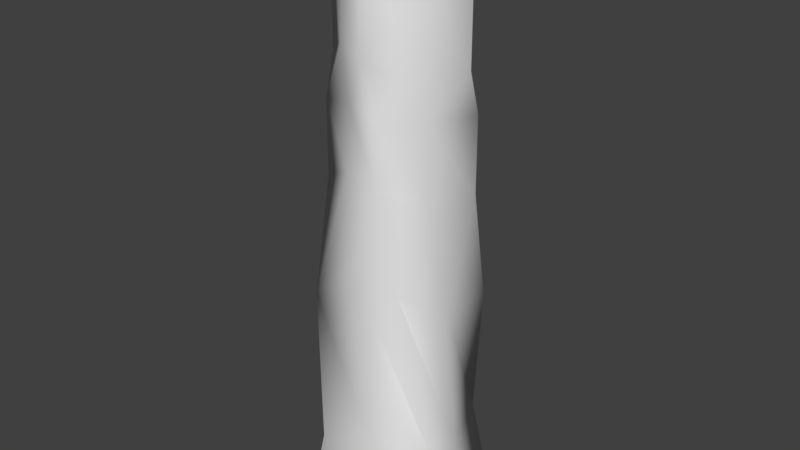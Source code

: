 # Source: earthspellpillar_v2.blend  (saved by Blender 2.78.0; exported with 4.5.12 LTS)
import bpy
from mathutils import Matrix  # noqa: F401  (used for matrix-valued properties, if any)

bpy.ops.wm.read_factory_settings(use_empty=True)
scene = bpy.context.scene
scene.name = 'Scene'

# ---- collections
col_collection_1 = bpy.data.collections.new('Collection 1'); scene.collection.children.link(col_collection_1)

# ---- materials (node trees are filled in below, after node groups)
mat_earthspelltexture = bpy.data.materials.new('earthspelltexture')
mat_earthspelltexture.alpha_threshold = 0.0
mat_earthspelltexture.use_transparent_shadow = False
mat_earthspelltexture.preview_render_type = 'CUBE'
mat_earthspelltexture.roughness = 0.5
mat_earthspelltexture.specular_intensity = 0.0

# ---- material node trees

# ---- world
world_world = bpy.data.worlds.new('World'); scene.world = world_world
world_world.color = (0.05088, 0.05088, 0.05088)
world_world.use_sun_shadow = False
world_world.sun_shadow_jitter_overblur = 0.0
world_world.cycles.sampling_method = 'MANUAL'

# ---- meshes
me_cube_001 = bpy.data.meshes.new('Cube.001')
me_cube_001.from_pydata([(-0.8665, -1.435, -0.9965), (0.3208, -1.299, -0.9965), (-1.435, 0.8665, -0.9965), (1.299, 0.3208, -0.9965), (1.435, -0.8665, -0.9965), (-0.3208, 1.299, -0.9965), (0.8665, 1.435, -0.9965), (-1.299, -0.3208, -0.9965), (-1.072, -0.2085, 0.9449), (-1.172, -0.2284, 0.9097), (-0.2111, 1.075, 0.9449), (-0.231, 1.176, 0.9097), (0.2119, -1.069, 0.9449), (0.2318, -1.17, 0.9097), (1.072, 0.2145, 0.9449), (1.173, 0.2344, 0.9097), (-0.7017, 0.4737, 0.9097), (0.4711, 0.7051, 0.9097), (0.7025, -0.4677, 0.9097), (-0.4703, -0.6991, 0.9097), (0.8795, -1.107, -0.1338), (-1.107, -0.8787, -0.274), (-0.8795, 1.108, -0.1338), (1.107, 0.8803, -0.274), (-0.1228, -1.07, -0.1083), (0.1228, 1.071, -0.2593), (-0.6623, -0.1636, -1.002), (-1.071, 0.1236, -0.1083), (1.071, -0.1221, -0.2593), (0.2318, -1.17, 0.5598), (-0.731, -1.211, -0.7581), (-1.211, 0.731, -0.688), (0.731, 1.211, -0.7581), (1.211, -0.731, -0.688), (-1.172, -0.2284, 0.5005), (-0.231, 1.176, 0.5598), (1.173, 0.2344, 0.5005), (0.2585, -1.046, -0.7054), (-0.5157, -0.7669, 0.5626), (-0.2585, 1.046, -0.7809), (0.5165, 0.7729, 0.4977), (-1.046, -0.2585, -0.7054), (-0.7695, 0.5192, 0.5626), (1.046, 0.2585, -0.7809), (0.7703, -0.5131, 0.4977), (-1.127, -0.4737, 0.36), (-1.127, -0.4737, 0.1114), (-0.4529, 1.142, 0.396), (-0.4529, 1.142, 0.1834), (1.162, 0.468, 0.36), (1.162, 0.468, 0.1114), (-0.346, -0.8755, 0.1863), (0.4888, -1.147, 0.1834), (-0.3189, -0.8105, 0.396), (0.3818, 0.8699, 0.1085), (0.3547, 0.8048, 0.36), (-0.8548, 0.3611, 0.1863), (-0.7897, 0.334, 0.396), (0.8906, -0.3667, 0.1085), (0.8256, -0.3396, 0.36), (0.4888, -1.147, 0.396), (-1.104, -0.2727, -0.9993), (-0.7365, -1.22, -0.9993), (-0.2727, 1.104, -0.9993), (-1.22, 0.7365, -0.9993), (0.2727, -1.104, -0.9993), (1.104, 0.2727, -0.9993), (0.7365, 1.22, -0.9993), (1.22, -0.7365, -0.9993), (-0.4419, -0.7318, -1.002), (-0.1636, 0.6623, -1.002), (-0.7318, 0.4419, -1.002), (0.1636, -0.6623, -1.002), (0.6623, 0.1636, -1.002), (0.4419, 0.7318, -1.002), (0.7318, -0.4419, -1.002), (1.553e-09, -2.473e-09, -1.002)], [], [(14, 10, 8, 12), (44, 18, 13, 29), (37, 24, 21, 30), (42, 16, 11, 35), (3, 4, 68, 66), (40, 17, 15, 36), (8, 10, 11, 16, 9), (10, 14, 15, 17, 11), (14, 12, 13, 18, 15), (12, 8, 9, 19, 13), (38, 19, 9, 34), (33, 20, 24, 37), (29, 13, 19, 38), (39, 25, 23, 32), (31, 22, 25, 39), (35, 11, 17, 40), (4, 1, 65, 68), (1, 0, 62, 65), (6, 3, 66, 67), (41, 27, 22, 31), (30, 21, 27, 41), (34, 9, 16, 42), (43, 28, 20, 33), (32, 23, 28, 43), (36, 15, 18, 44), (23, 25, 54, 50), (6, 32, 43, 3), (3, 43, 33, 4), (40, 36, 49, 55), (0, 30, 41, 7), (7, 41, 31, 2), (38, 34, 45, 53), (2, 31, 39, 5), (5, 39, 32, 6), (28, 23, 50, 58), (4, 33, 37, 1), (34, 42, 57, 45), (20, 28, 58, 52), (24, 20, 52, 51), (1, 37, 30, 0), (29, 38, 53, 60), (50, 49, 59, 58), (46, 45, 57, 56), (48, 47, 55, 54), (52, 60, 53, 51), (51, 53, 45, 46), (54, 55, 49, 50), (56, 57, 47, 48), (58, 59, 60, 52), (42, 35, 47, 57), (22, 27, 56, 48), (25, 22, 48, 54), (35, 40, 55, 47), (27, 21, 46, 56), (36, 44, 59, 49), (44, 29, 60, 59), (21, 24, 51, 46), (65, 62, 69, 72), (67, 66, 73, 74), (63, 67, 74, 70), (64, 63, 70, 71), (7, 2, 64, 61), (2, 5, 63, 64), (0, 7, 61, 62), (5, 6, 67, 63), (76, 73, 75, 72), (26, 76, 72, 69), (71, 70, 76, 26), (70, 74, 73, 76), (62, 61, 26, 69), (68, 65, 72, 75), (66, 68, 75, 73), (61, 64, 71, 26)])
me_cube_001.polygons.foreach_set('use_smooth', [True] * 73)
_uv = me_cube_001.uv_layers.new(name='UVMap')
_uv.uv.foreach_set('vector', [0.7891, 0.2897, 0.5879, 0.2573, 0.6089, 0.119, 0.7806, 0.1204, 0.7477, 0.8183, 0.7452, 0.9948, 0.6274, 0.9948, 0.6272, 0.834, 0.5041, 0.435, 0.505, 0.6248, 0.3769, 0.5722, 0.3757, 0.4073, 0.2532, 0.8574, 0.2536, 0.9948, 0.1342, 0.9948, 0.1321, 0.8746, 0.7544, 0.367, 0.6293, 0.367, 0.6293, 0.367, 0.7544, 0.367, 0.996, 0.8668, 0.996, 0.9948, 0.8642, 0.9948, 0.8688, 0.8406, 0.6089, 0.119, 0.5879, 0.2573, 0.5781, 0.2664, 0.5833, 0.2156, 0.5998, 0.1092, 0.5879, 0.2573, 0.7891, 0.2897, 0.7979, 0.2992, 0.7717, 0.2924, 0.5781, 0.2664, 0.7891, 0.2897, 0.7806, 0.1204, 0.792, 0.1084, 0.7996, 0.2704, 0.7979, 0.2992, 0.7806, 0.1204, 0.6089, 0.119, 0.5998, 0.1092, 0.7084, 0.1138, 0.792, 0.1084, 0.5074, 0.8421, 0.51, 0.9948, 0.3807, 0.9948, 0.3787, 0.8386, 0.6285, 0.4318, 0.6281, 0.6148, 0.505, 0.6248, 0.5041, 0.435, 0.6272, 0.834, 0.6274, 0.9948, 0.51, 0.9948, 0.5074, 0.8421, 0.996, 0.4885, 0.996, 0.629, 0.8748, 0.5959, 0.8801, 0.4322, 0.1234, 0.4611, 0.1276, 0.6453, 0.003251, 0.6245, 0.003251, 0.4811, 0.1321, 0.8746, 0.1342, 0.9948, 0.003251, 0.9948, 0.003251, 0.8595, 0.6293, 0.367, 0.5043, 0.367, 0.5043, 0.367, 0.6293, 0.367, 0.5043, 0.367, 0.375, 0.367, 0.375, 0.367, 0.5043, 0.367, 0.8834, 0.367, 0.7544, 0.367, 0.7544, 0.367, 0.8834, 0.367, 0.2482, 0.4495, 0.251, 0.6409, 0.1276, 0.6453, 0.1234, 0.4611, 0.3757, 0.4073, 0.3769, 0.5722, 0.251, 0.6409, 0.2482, 0.4495, 0.3787, 0.8386, 0.3807, 0.9948, 0.2536, 0.9948, 0.2532, 0.8574, 0.7536, 0.4281, 0.7513, 0.5823, 0.6281, 0.6148, 0.6285, 0.4318, 0.8801, 0.4322, 0.8748, 0.5959, 0.7513, 0.5823, 0.7536, 0.4281, 0.8688, 0.8406, 0.8642, 0.9948, 0.7452, 0.9948, 0.7477, 0.8183, 0.8748, 0.5959, 0.996, 0.629, 0.996, 0.7331, 0.8705, 0.7197, 0.8834, 0.367, 0.8801, 0.4322, 0.7536, 0.4281, 0.7544, 0.367, 0.7544, 0.367, 0.7536, 0.4281, 0.6285, 0.4318, 0.6293, 0.367, 0.996, 0.8668, 0.8688, 0.8406, 0.8682, 0.8123, 0.996, 0.8163, 0.375, 0.367, 0.3757, 0.4073, 0.2482, 0.4495, 0.2463, 0.367, 0.2463, 0.367, 0.2482, 0.4495, 0.1234, 0.4611, 0.1192, 0.3699, 0.5074, 0.8421, 0.3787, 0.8386, 0.3799, 0.8038, 0.5092, 0.7874, 0.1192, 0.3699, 0.1234, 0.4611, 0.003251, 0.4811, 0.002275, 0.3699, 0.996, 0.367, 0.996, 0.4885, 0.8801, 0.4322, 0.8834, 0.367, 0.7513, 0.5823, 0.8748, 0.5959, 0.8705, 0.7197, 0.7497, 0.6922, 0.6293, 0.367, 0.6285, 0.4318, 0.5041, 0.435, 0.5043, 0.367, 0.3787, 0.8386, 0.2532, 0.8574, 0.2524, 0.804, 0.3799, 0.8038, 0.6281, 0.6148, 0.7513, 0.5823, 0.7497, 0.6922, 0.6291, 0.7181, 0.505, 0.6248, 0.6281, 0.6148, 0.6291, 0.7181, 0.508, 0.7149, 0.5043, 0.367, 0.5041, 0.435, 0.3757, 0.4073, 0.375, 0.367, 0.6272, 0.834, 0.5074, 0.8421, 0.5092, 0.7874, 0.6288, 0.7965, 0.8705, 0.7197, 0.8682, 0.8123, 0.7484, 0.7788, 0.7497, 0.6922, 0.3792, 0.7039, 0.3799, 0.8038, 0.2524, 0.804, 0.2519, 0.7315, 0.1282, 0.7518, 0.1297, 0.8336, 0.003251, 0.8164, 0.003251, 0.7332, 0.6291, 0.7181, 0.6288, 0.7965, 0.5092, 0.7874, 0.508, 0.7149, 0.508, 0.7149, 0.5092, 0.7874, 0.3799, 0.8038, 0.3792, 0.7039, 0.996, 0.7331, 0.996, 0.8163, 0.8682, 0.8123, 0.8705, 0.7197, 0.2519, 0.7315, 0.2524, 0.804, 0.1297, 0.8336, 0.1282, 0.7518, 0.7497, 0.6922, 0.7484, 0.7788, 0.6288, 0.7965, 0.6291, 0.7181, 0.2532, 0.8574, 0.1321, 0.8746, 0.1297, 0.8336, 0.2524, 0.804, 0.1276, 0.6453, 0.251, 0.6409, 0.2519, 0.7315, 0.1282, 0.7518, 0.003251, 0.6245, 0.1276, 0.6453, 0.1282, 0.7518, 0.003251, 0.7332, 0.1321, 0.8746, 0.003251, 0.8595, 0.003251, 0.8164, 0.1297, 0.8336, 0.251, 0.6409, 0.3769, 0.5722, 0.3792, 0.7039, 0.2519, 0.7315, 0.8688, 0.8406, 0.7477, 0.8183, 0.7484, 0.7788, 0.8682, 0.8123, 0.7477, 0.8183, 0.6272, 0.834, 0.6288, 0.7965, 0.7484, 0.7788, 0.3769, 0.5722, 0.505, 0.6248, 0.508, 0.7149, 0.3792, 0.7039, 0.5043, 0.367, 0.375, 0.367, 0.375, 0.367, 0.5043, 0.367, 0.8834, 0.367, 0.7544, 0.367, 0.7544, 0.367, 0.8834, 0.367, 0.9975, 0.3684, 0.8834, 0.367, 0.8834, 0.367, 0.996, 0.367, 0.1192, 0.3699, 0.002275, 0.3699, 0.002275, 0.3699, 0.1192, 0.3699, 0.2463, 0.367, 0.1192, 0.3699, 0.1192, 0.3699, 0.2463, 0.367, 0.1192, 0.3699, 0.002275, 0.3699, 0.002275, 0.3699, 0.1192, 0.3699, 0.375, 0.367, 0.2463, 0.367, 0.2463, 0.367, 0.375, 0.367, 0.996, 0.367, 0.8834, 0.367, 0.8834, 0.367, 0.9975, 0.3684, 0.9358, 0.1788, 0.8443, 0.167, 0.8652, 0.08727, 0.9476, 0.08727, 1.027, 0.1905, 0.9358, 0.1788, 0.9476, 0.08727, 1.027, 0.1081, 1.006, 0.2703, 0.9241, 0.2703, 0.9358, 0.1788, 1.027, 0.1905, 0.9241, 0.2703, 0.8443, 0.2494, 0.8443, 0.167, 0.9358, 0.1788, 0.375, 0.367, 0.2463, 0.367, 0.2463, 0.367, 0.375, 0.367, 0.6293, 0.367, 0.5043, 0.367, 0.5043, 0.367, 0.6293, 0.367, 0.7544, 0.367, 0.6293, 0.367, 0.6293, 0.367, 0.7544, 0.367, 0.2463, 0.367, 0.1192, 0.3699, 0.1192, 0.3699, 0.2463, 0.367])
me_cube_001.materials.append(mat_earthspelltexture)
me_cube_001.use_remesh_preserve_volume = False
me_cube_001.use_remesh_preserve_attributes = False
me_cube_001.use_mirror_vertex_groups = False
me_cube_001.update()

# ---- objects
ob_cube = bpy.data.objects.new('Cube', me_cube_001)

# ---- transforms, parenting, visibility, modifiers, constraints
ob_cube.location = (0.0, 0.0, 5.342)
ob_cube.scale = (1.0, 1.0, 5.374)
ob_cube.lineart.crease_threshold = 0.0

# ---- collection membership
col_collection_1.objects.link(ob_cube)

# ---- scene / render settings (as saved in the file)
scene.frame_start = 1; scene.frame_end = 42; scene.frame_set(40)
scene.render.engine = 'BLENDER_EEVEE_NEXT'
scene.render.resolution_percentage = 50
scene.render.dither_intensity = 0.0
scene.cycles.use_denoising = False
scene.cycles.samples = 128
scene.cycles.sampling_pattern = 'TABULATED_SOBOL'
scene.cycles.light_sampling_threshold = 0.0
scene.cycles.use_adaptive_sampling = False
scene.cycles.use_light_tree = False
scene.cycles.blur_glossy = 0.0
scene.cycles.sample_clamp_indirect = 0.0
scene.view_settings.view_transform = 'Standard'
bpy.context.view_layer.update()

# ---- added for rendering (the .blend has no active camera and no usable light): camera, sun
cam_auto = bpy.data.cameras.new('AutoCamera')
cam_auto.lens = 50.0
cam_auto.sensor_width = 36.0
cam_auto.clip_end = 1000.0
ob_auto_camera = bpy.data.objects.new('AutoCamera', cam_auto)
scene.collection.objects.link(ob_auto_camera)
ob_auto_camera.location = (10.385, -12.462, 13.4957)
ob_auto_camera.rotation_euler = (1.09748, -7.21219e-08, 0.694738)
scene.camera = ob_auto_camera
light_auto_sun = bpy.data.lights.new('AutoSun', 'SUN')
light_auto_sun.energy = 3.0
light_auto_sun.angle = 0.0523599
ob_auto_sun = bpy.data.objects.new('AutoSun', light_auto_sun)
scene.collection.objects.link(ob_auto_sun)
ob_auto_sun.rotation_euler = (0.872665, 0.174533, 0.523599)
bpy.context.view_layer.update()
